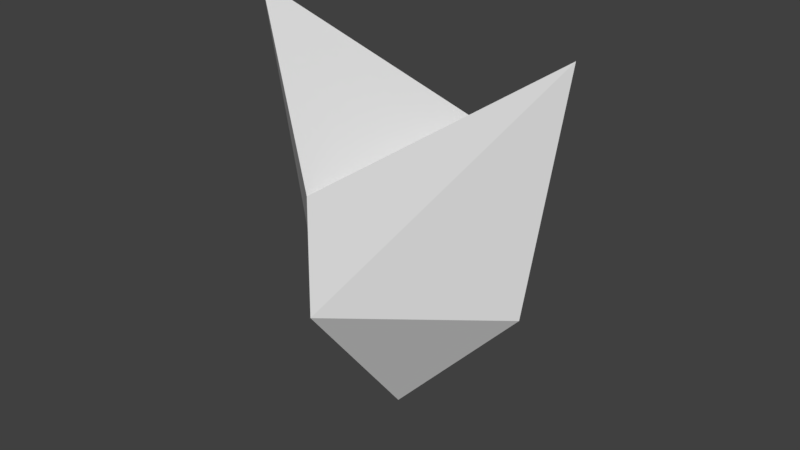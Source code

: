 # Source: Bonus.blend  (saved by Blender 2.78.0; exported with 4.5.12 LTS)
import bpy
from mathutils import Matrix  # noqa: F401  (used for matrix-valued properties, if any)

bpy.ops.wm.read_factory_settings(use_empty=True)
scene = bpy.context.scene
scene.name = 'Scene'

# ---- collections
col_collection_1 = bpy.data.collections.new('Collection 1'); scene.collection.children.link(col_collection_1)

# ---- world
world_world = bpy.data.worlds.new('World'); scene.world = world_world
world_world.color = (0.05088, 0.05088, 0.05088)
world_world.use_sun_shadow = False
world_world.sun_shadow_jitter_overblur = 0.0
world_world.cycles.sampling_method = 'MANUAL'

# ---- meshes
me_cube_001 = bpy.data.meshes.new('Cube.001')
me_cube_001.from_pydata([(-0.7362, -0.7094, -0.5183), (-1.019, -1.001, 1.479), (-0.6557, 0.647, -0.5236), (-0.6551, 0.6492, 0.4417), (0.6598, -0.6899, -0.5195), (0.6604, -0.6877, 0.4459), (0.7833, 0.7945, -0.5236), (0.9812, 0.9988, 1.479), (-0.01884, -0.001228, -1.76)], [], [(1, 2, 0), (3, 6, 2), (7, 4, 6), (5, 0, 4), (6, 8, 2), (3, 5, 7), (1, 3, 2), (3, 7, 6), (7, 5, 4), (5, 1, 0), (6, 4, 8), (3, 1, 5), (8, 4, 0), (2, 8, 0)])
me_cube_001.use_remesh_preserve_volume = False
me_cube_001.use_remesh_preserve_attributes = False
me_cube_001.use_mirror_vertex_groups = False
me_cube_001.update()

# ---- objects
ob_cube = bpy.data.objects.new('Cube', me_cube_001)

# ---- transforms, parenting, visibility, modifiers, constraints
ob_cube.location = (0.0, 0.0, 0.0)
ob_cube.rotation_euler = (-0.008465, 0.002177, -0.8013)
ob_cube.lineart.crease_threshold = 0.0

# ---- collection membership
col_collection_1.objects.link(ob_cube)

# ---- scene / render settings (as saved in the file)
scene.frame_start = 1; scene.frame_end = 250; scene.frame_set(1)
scene.render.engine = 'BLENDER_EEVEE_NEXT'
scene.render.resolution_percentage = 50
scene.render.dither_intensity = 0.0
scene.cycles.use_denoising = False
scene.cycles.samples = 128
scene.cycles.sampling_pattern = 'TABULATED_SOBOL'
scene.cycles.light_sampling_threshold = 0.0
scene.cycles.use_adaptive_sampling = False
scene.cycles.use_light_tree = False
scene.cycles.blur_glossy = 0.0
scene.cycles.sample_clamp_indirect = 0.0
scene.view_settings.view_transform = 'Standard'
bpy.context.view_layer.update()

# ---- added for rendering (the .blend has no active camera and no usable light): camera, sun
cam_auto = bpy.data.cameras.new('AutoCamera')
cam_auto.lens = 50.0
cam_auto.sensor_width = 36.0
cam_auto.clip_end = 1000.0
ob_auto_camera = bpy.data.objects.new('AutoCamera', cam_auto)
scene.collection.objects.link(ob_auto_camera)
ob_auto_camera.location = (4.77817, -5.7398, 3.69405)
ob_auto_camera.rotation_euler = (1.09748, -7.21219e-08, 0.694738)
scene.camera = ob_auto_camera
light_auto_sun = bpy.data.lights.new('AutoSun', 'SUN')
light_auto_sun.energy = 3.0
light_auto_sun.angle = 0.0523599
ob_auto_sun = bpy.data.objects.new('AutoSun', light_auto_sun)
scene.collection.objects.link(ob_auto_sun)
ob_auto_sun.rotation_euler = (0.872665, 0.174533, 0.523599)
bpy.context.view_layer.update()
